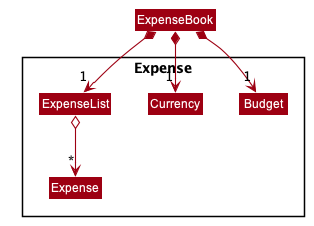

The diagram above was rendered by PlantUML. Its source (embedded in the PNG):
@startuml








skinparam BackgroundColor #FFFFFFF

skinparam Shadowing false

skinparam Class {
    FontColor #FFFFFF
    BorderThickness 1
    BorderColor #FFFFFF
    StereotypeFontColor #FFFFFF
    FontName Arial
}

skinparam Actor {
    BorderColor #000000
    Color #000000
    FontName Arial
}

skinparam Sequence {
    MessageAlign center
    BoxFontSize 15
    BoxPadding 0
    BoxFontColor #FFFFFF
    FontName Arial
}

skinparam Participant {
    FontColor #FFFFFFF
    Padding 20
}

skinparam MinClassWidth 50
skinparam ParticipantPadding 10
skinparam Shadowing false
skinparam DefaultTextAlignment center
skinparam packageStyle Rectangle

hide footbox
hide members
hide circle
skinparam arrowThickness 1.1
skinparam arrowColor #9D0012
skinparam classBackgroundColor #9D0012


Class ExpenseBook

Package Expense <<Rectangle>>{
Class Expense
Class Budget
Class Currency

ExpenseBook *--> "1" ExpenseList
ExpenseBook *--> "1" Currency
ExpenseBook *--> "1" Budget
ExpenseList o--> "*" Expense


@enduml